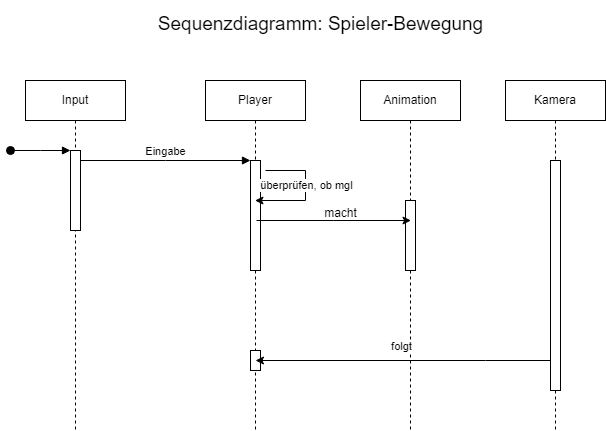

The diagram above was exported from draw.io. Its source (the exported page's mxGraphModel, read from the mxfile embedded in the PNG):
<mxGraphModel dx="1393" dy="763" grid="1" gridSize="10" guides="1" tooltips="1" connect="1" arrows="1" fold="1" page="1" pageScale="1" pageWidth="850" pageHeight="1100" math="0" shadow="0">
  <root>
    <mxCell id="0" />
    <mxCell id="1" parent="0" />
    <mxCell id="aM9ryv3xv72pqoxQDRHE-1" value="Input" style="shape=umlLifeline;perimeter=lifelinePerimeter;whiteSpace=wrap;html=1;container=0;dropTarget=0;collapsible=0;recursiveResize=0;outlineConnect=0;portConstraint=eastwest;newEdgeStyle={&quot;edgeStyle&quot;:&quot;elbowEdgeStyle&quot;,&quot;elbow&quot;:&quot;vertical&quot;,&quot;curved&quot;:0,&quot;rounded&quot;:0};" parent="1" vertex="1">
      <mxGeometry x="120" y="110" width="100" height="350" as="geometry" />
    </mxCell>
    <mxCell id="aM9ryv3xv72pqoxQDRHE-2" value="" style="html=1;points=[];perimeter=orthogonalPerimeter;outlineConnect=0;targetShapes=umlLifeline;portConstraint=eastwest;newEdgeStyle={&quot;edgeStyle&quot;:&quot;elbowEdgeStyle&quot;,&quot;elbow&quot;:&quot;vertical&quot;,&quot;curved&quot;:0,&quot;rounded&quot;:0};" parent="aM9ryv3xv72pqoxQDRHE-1" vertex="1">
      <mxGeometry x="45" y="70" width="10" height="80" as="geometry" />
    </mxCell>
    <mxCell id="aM9ryv3xv72pqoxQDRHE-3" value="" style="html=1;verticalAlign=bottom;startArrow=oval;endArrow=block;startSize=8;edgeStyle=elbowEdgeStyle;elbow=vertical;curved=0;rounded=0;" parent="aM9ryv3xv72pqoxQDRHE-1" target="aM9ryv3xv72pqoxQDRHE-2" edge="1">
      <mxGeometry relative="1" as="geometry">
        <mxPoint x="-15" y="70" as="sourcePoint" />
      </mxGeometry>
    </mxCell>
    <mxCell id="aM9ryv3xv72pqoxQDRHE-5" value="Player" style="shape=umlLifeline;perimeter=lifelinePerimeter;whiteSpace=wrap;html=1;container=0;dropTarget=0;collapsible=0;recursiveResize=0;outlineConnect=0;portConstraint=eastwest;newEdgeStyle={&quot;edgeStyle&quot;:&quot;elbowEdgeStyle&quot;,&quot;elbow&quot;:&quot;vertical&quot;,&quot;curved&quot;:0,&quot;rounded&quot;:0};" parent="1" vertex="1">
      <mxGeometry x="300" y="110" width="100" height="350" as="geometry" />
    </mxCell>
    <mxCell id="aM9ryv3xv72pqoxQDRHE-6" value="" style="html=1;points=[];perimeter=orthogonalPerimeter;outlineConnect=0;targetShapes=umlLifeline;portConstraint=eastwest;newEdgeStyle={&quot;edgeStyle&quot;:&quot;elbowEdgeStyle&quot;,&quot;elbow&quot;:&quot;vertical&quot;,&quot;curved&quot;:0,&quot;rounded&quot;:0};" parent="aM9ryv3xv72pqoxQDRHE-5" vertex="1">
      <mxGeometry x="45" y="80" width="10" height="110" as="geometry" />
    </mxCell>
    <mxCell id="lVIle24_qaujMM4YouBn-14" value="" style="html=1;points=[];perimeter=orthogonalPerimeter;outlineConnect=0;targetShapes=umlLifeline;portConstraint=eastwest;newEdgeStyle={&quot;edgeStyle&quot;:&quot;elbowEdgeStyle&quot;,&quot;elbow&quot;:&quot;vertical&quot;,&quot;curved&quot;:0,&quot;rounded&quot;:0};" vertex="1" parent="aM9ryv3xv72pqoxQDRHE-5">
      <mxGeometry x="45" y="270" width="10" height="20" as="geometry" />
    </mxCell>
    <mxCell id="aM9ryv3xv72pqoxQDRHE-7" value="Eingabe" style="html=1;verticalAlign=bottom;endArrow=block;edgeStyle=elbowEdgeStyle;elbow=vertical;curved=0;rounded=0;" parent="1" source="aM9ryv3xv72pqoxQDRHE-2" target="aM9ryv3xv72pqoxQDRHE-6" edge="1">
      <mxGeometry relative="1" as="geometry">
        <mxPoint x="275" y="200" as="sourcePoint" />
        <Array as="points">
          <mxPoint x="260" y="190" />
        </Array>
      </mxGeometry>
    </mxCell>
    <mxCell id="lVIle24_qaujMM4YouBn-1" value="Animation" style="shape=umlLifeline;perimeter=lifelinePerimeter;whiteSpace=wrap;html=1;container=0;dropTarget=0;collapsible=0;recursiveResize=0;outlineConnect=0;portConstraint=eastwest;newEdgeStyle={&quot;edgeStyle&quot;:&quot;elbowEdgeStyle&quot;,&quot;elbow&quot;:&quot;vertical&quot;,&quot;curved&quot;:0,&quot;rounded&quot;:0};" vertex="1" parent="1">
      <mxGeometry x="455" y="110" width="100" height="350" as="geometry" />
    </mxCell>
    <mxCell id="lVIle24_qaujMM4YouBn-2" value="" style="html=1;points=[];perimeter=orthogonalPerimeter;outlineConnect=0;targetShapes=umlLifeline;portConstraint=eastwest;newEdgeStyle={&quot;edgeStyle&quot;:&quot;elbowEdgeStyle&quot;,&quot;elbow&quot;:&quot;vertical&quot;,&quot;curved&quot;:0,&quot;rounded&quot;:0};" vertex="1" parent="lVIle24_qaujMM4YouBn-1">
      <mxGeometry x="45" y="120" width="10" height="70" as="geometry" />
    </mxCell>
    <mxCell id="lVIle24_qaujMM4YouBn-3" style="edgeStyle=elbowEdgeStyle;rounded=0;orthogonalLoop=1;jettySize=auto;html=1;elbow=vertical;curved=0;" edge="1" parent="1">
      <mxGeometry relative="1" as="geometry">
        <mxPoint x="649.5" y="390" as="sourcePoint" />
        <mxPoint x="350" y="390" as="targetPoint" />
        <Array as="points">
          <mxPoint x="580" y="390" />
        </Array>
      </mxGeometry>
    </mxCell>
    <mxCell id="lVIle24_qaujMM4YouBn-4" value="folgt" style="edgeLabel;html=1;align=center;verticalAlign=middle;resizable=0;points=[];" vertex="1" connectable="0" parent="lVIle24_qaujMM4YouBn-3">
      <mxGeometry x="0.0932" y="2" relative="1" as="geometry">
        <mxPoint x="10" y="-17" as="offset" />
      </mxGeometry>
    </mxCell>
    <mxCell id="lVIle24_qaujMM4YouBn-5" value="Kamera" style="shape=umlLifeline;perimeter=lifelinePerimeter;whiteSpace=wrap;html=1;container=0;dropTarget=0;collapsible=0;recursiveResize=0;outlineConnect=0;portConstraint=eastwest;newEdgeStyle={&quot;edgeStyle&quot;:&quot;elbowEdgeStyle&quot;,&quot;elbow&quot;:&quot;vertical&quot;,&quot;curved&quot;:0,&quot;rounded&quot;:0};" vertex="1" parent="1">
      <mxGeometry x="600" y="110" width="100" height="350" as="geometry" />
    </mxCell>
    <mxCell id="lVIle24_qaujMM4YouBn-6" value="" style="html=1;points=[];perimeter=orthogonalPerimeter;outlineConnect=0;targetShapes=umlLifeline;portConstraint=eastwest;newEdgeStyle={&quot;edgeStyle&quot;:&quot;elbowEdgeStyle&quot;,&quot;elbow&quot;:&quot;vertical&quot;,&quot;curved&quot;:0,&quot;rounded&quot;:0};" vertex="1" parent="lVIle24_qaujMM4YouBn-5">
      <mxGeometry x="45" y="80" width="10" height="230" as="geometry" />
    </mxCell>
    <mxCell id="lVIle24_qaujMM4YouBn-7" style="edgeStyle=elbowEdgeStyle;rounded=0;orthogonalLoop=1;jettySize=auto;html=1;elbow=vertical;curved=0;" edge="1" parent="1">
      <mxGeometry relative="1" as="geometry">
        <mxPoint x="351" y="250" as="sourcePoint" />
        <mxPoint x="505.5" y="250" as="targetPoint" />
      </mxGeometry>
    </mxCell>
    <mxCell id="lVIle24_qaujMM4YouBn-8" value="macht" style="text;html=1;align=center;verticalAlign=middle;resizable=0;points=[];autosize=1;strokeColor=none;fillColor=none;" vertex="1" parent="1">
      <mxGeometry x="405" y="228" width="60" height="30" as="geometry" />
    </mxCell>
    <mxCell id="lVIle24_qaujMM4YouBn-17" value="" style="endArrow=classic;html=1;rounded=0;" edge="1" parent="1" target="aM9ryv3xv72pqoxQDRHE-5">
      <mxGeometry width="50" height="50" relative="1" as="geometry">
        <mxPoint x="360" y="200" as="sourcePoint" />
        <mxPoint x="390" y="230" as="targetPoint" />
        <Array as="points">
          <mxPoint x="400" y="200" />
          <mxPoint x="400" y="230" />
        </Array>
      </mxGeometry>
    </mxCell>
    <mxCell id="lVIle24_qaujMM4YouBn-18" value="überprüfen, ob mgl" style="edgeLabel;html=1;align=center;verticalAlign=middle;resizable=0;points=[];" vertex="1" connectable="0" parent="lVIle24_qaujMM4YouBn-17">
      <mxGeometry x="-0.1037" relative="1" as="geometry">
        <mxPoint as="offset" />
      </mxGeometry>
    </mxCell>
    <mxCell id="lVIle24_qaujMM4YouBn-19" value="&lt;p style=&quot;line-height: 120%;&quot;&gt;&lt;font style=&quot;font-size: 19px;&quot;&gt;Sequenzdiagramm: Spieler-Bewegung&lt;/font&gt;&lt;/p&gt;" style="text;html=1;align=center;verticalAlign=middle;resizable=0;points=[];autosize=1;strokeColor=none;fillColor=none;" vertex="1" parent="1">
      <mxGeometry x="240" y="30" width="350" height="50" as="geometry" />
    </mxCell>
  </root>
</mxGraphModel>